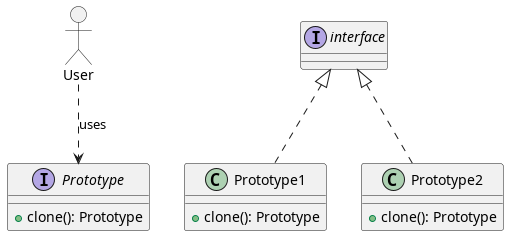

The diagram above was rendered by PlantUML. Its source (embedded in the PNG):
@startuml
allowmixing

interface Prototype {
    + clone(): Prototype
}

class Prototype1 implements interface {
    + clone(): Prototype
}

class Prototype2 implements interface {
    + clone(): Prototype
}

actor User
User ..> Prototype: uses

@enduml